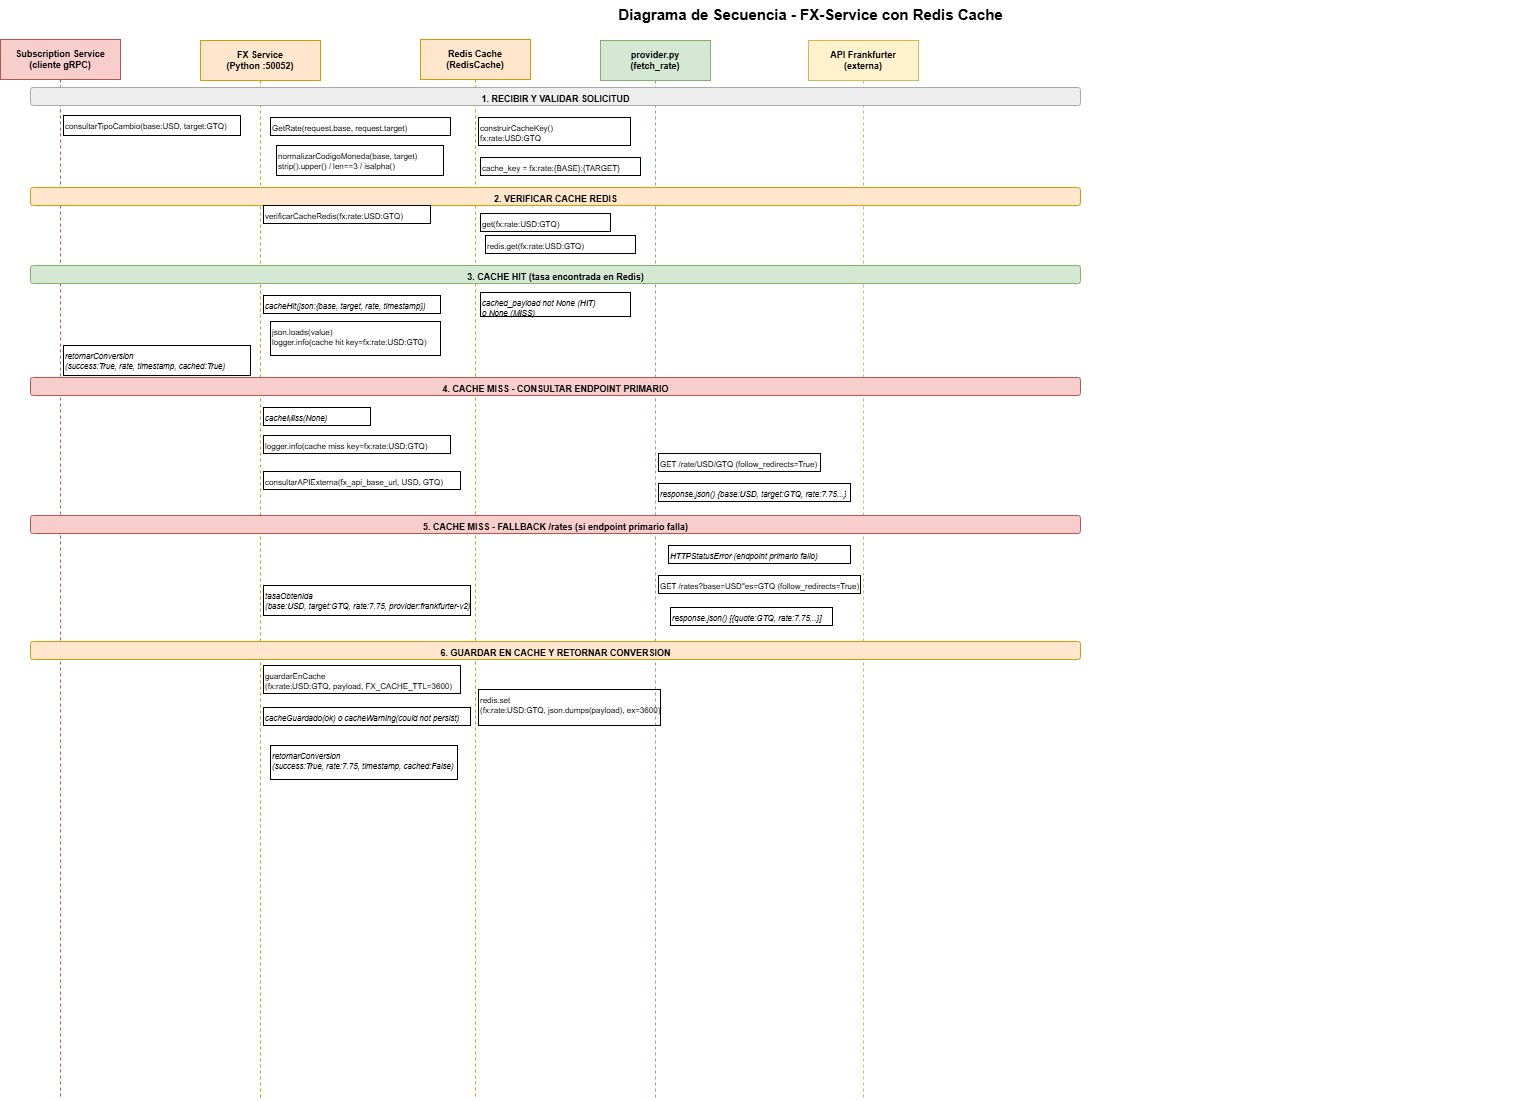

The diagram above was exported from draw.io. Its source (the exported page's mxGraphModel, read from the mxfile embedded in the PNG):
<mxGraphModel dx="1047" dy="576" grid="1" gridSize="10" guides="1" tooltips="1" connect="1" arrows="1" fold="1" page="1" pageScale="1" pageWidth="1169" pageHeight="1654" math="0" shadow="0">
  <root>
    <mxCell id="0" />
    <mxCell id="1" parent="0" />
    <mxCell id="titulo" parent="1" style="text;html=1;strokeColor=none;fillColor=none;align=center;verticalAlign=middle;fontSize=15;fontStyle=1;" value="Diagrama de Secuencia - FX-Service con Redis Cache" vertex="1">
      <mxGeometry height="28" width="1440" x="100" y="15" as="geometry" />
    </mxCell>
    <mxCell id="ll-sub" parent="1" style="shape=umlLifeline;whiteSpace=wrap;html=1;fillColor=#f8cecc;strokeColor=#b85450;fontSize=9;fontStyle=1;" value="Subscription Service&#10;(cliente gRPC)" vertex="1">
      <mxGeometry height="1060" width="120" x="10" y="54" as="geometry" />
    </mxCell>
    <mxCell id="ll-fx" parent="1" style="shape=umlLifeline;whiteSpace=wrap;html=1;fillColor=#ffe6cc;strokeColor=#d79b00;fontSize=9;fontStyle=1;" value="FX Service&#10;(Python :50052)" vertex="1">
      <mxGeometry height="1060" width="120" x="210" y="55" as="geometry" />
    </mxCell>
    <mxCell id="ll-redis" parent="1" style="shape=umlLifeline;whiteSpace=wrap;html=1;fillColor=#ffe6cc;strokeColor=#d79b00;fontSize=9;fontStyle=1;" value="Redis Cache&#10;(RedisCache)" vertex="1">
      <mxGeometry height="1060" width="110" x="430" y="54" as="geometry" />
    </mxCell>
    <mxCell id="ll-prov" parent="1" style="shape=umlLifeline;whiteSpace=wrap;html=1;fillColor=#d5e8d4;strokeColor=#82b366;fontSize=9;fontStyle=1;" value="provider.py&#10;(fetch_rate)" vertex="1">
      <mxGeometry height="1060" width="110" x="610" y="55" as="geometry" />
    </mxCell>
    <mxCell id="ll-frank" parent="1" style="shape=umlLifeline;whiteSpace=wrap;html=1;fillColor=#fff2cc;strokeColor=#d6b656;fontSize=9;fontStyle=1;" value="API Frankfurter&#10;(externa)" vertex="1">
      <mxGeometry height="1060" width="110" x="818" y="55" as="geometry" />
    </mxCell>
    <mxCell id="sep1" parent="1" style="text;html=1;strokeColor=#aaaaaa;fillColor=#eeeeee;align=center;fontStyle=1;fontSize=9;rounded=1;" value="1. RECIBIR Y VALIDAR SOLICITUD" vertex="1">
      <mxGeometry height="18" width="1050" x="40" y="102" as="geometry" />
    </mxCell>
    <mxCell id="s1m1" edge="1" parent="1" style="endArrow=block;endFill=1;html=1;strokeColor=#b85450;" value="">
      <mxGeometry relative="1" as="geometry">
        <Array as="sourcePoint">
          <mxPoint x="70" y="132" />
        </Array>
        <Array as="targetPoint">
          <mxPoint x="270" y="132" />
        </Array>
      </mxGeometry>
    </mxCell>
    <mxCell id="s1m1l" parent="1" style="text;html=1;fontSize=8;strokeColor=default;" value="consultarTipoCambio(base:USD, target:GTQ)" vertex="1">
      <mxGeometry height="20" width="177" x="73" y="130" as="geometry" />
    </mxCell>
    <mxCell id="s1m2l" parent="1" style="text;html=1;fontSize=8;fillColor=none;strokeColor=default;" value="normalizarCodigoMoneda(base, target)&#10;strip().upper() / len==3 / isalpha()" vertex="1">
      <mxGeometry height="30" width="167" x="286" y="160" as="geometry" />
    </mxCell>
    <mxCell id="s1m3l" parent="1" style="text;html=1;fontSize=8;fillColor=none;strokeColor=default;" value="construirCacheKey()&#10;fx:rate:USD:GTQ" vertex="1">
      <mxGeometry height="28" width="152" x="488" y="132" as="geometry" />
    </mxCell>
    <mxCell id="sep2" parent="1" style="text;html=1;strokeColor=#d79b00;fillColor=#ffe6cc;align=center;fontStyle=1;fontSize=9;rounded=1;" value="2. VERIFICAR CACHE REDIS" vertex="1">
      <mxGeometry height="18" width="1050" x="40" y="202" as="geometry" />
    </mxCell>
    <mxCell id="s2m1" edge="1" parent="1" style="endArrow=block;endFill=1;html=1;strokeColor=#d79b00;" value="">
      <mxGeometry relative="1" as="geometry">
        <Array as="sourcePoint">
          <mxPoint x="270" y="232" />
        </Array>
        <Array as="targetPoint">
          <mxPoint x="475" y="232" />
        </Array>
      </mxGeometry>
    </mxCell>
    <mxCell id="s2m1l" parent="1" style="text;html=1;fontSize=8;fillColor=none;strokeColor=default;" value="verificarCacheRedis(fx:rate:USD:GTQ)" vertex="1">
      <mxGeometry height="18" width="167" x="273" y="220" as="geometry" />
    </mxCell>
    <mxCell id="s2m2" edge="1" parent="1" style="endArrow=block;endFill=1;html=1;strokeColor=#d79b00;" value="">
      <mxGeometry relative="1" as="geometry">
        <Array as="sourcePoint">
          <mxPoint x="475" y="250" />
        </Array>
        <Array as="targetPoint">
          <mxPoint x="475" y="250" />
        </Array>
      </mxGeometry>
    </mxCell>
    <mxCell id="s2m2l" parent="1" style="text;html=1;fontSize=8;fillColor=none;strokeColor=default;" value="redis.get(fx:rate:USD:GTQ)" vertex="1">
      <mxGeometry height="18" width="150" x="495" y="250" as="geometry" />
    </mxCell>
    <mxCell id="sep3" parent="1" style="text;html=1;strokeColor=#82b366;fillColor=#d5e8d4;align=center;fontStyle=1;fontSize=9;rounded=1;" value="3. CACHE HIT (tasa encontrada en Redis)" vertex="1">
      <mxGeometry height="18" width="1050" x="40" y="280" as="geometry" />
    </mxCell>
    <mxCell id="s3m1" edge="1" parent="1" style="endArrow=block;endFill=1;html=1;strokeColor=#d79b00;dashed=1;" value="">
      <mxGeometry relative="1" as="geometry">
        <Array as="sourcePoint">
          <mxPoint x="475" y="310" />
        </Array>
        <Array as="targetPoint">
          <mxPoint x="270" y="310" />
        </Array>
      </mxGeometry>
    </mxCell>
    <mxCell id="s3m1l" parent="1" style="text;html=1;fontSize=8;fillColor=none;strokeColor=default;fontStyle=2;" value="cacheHit(json:{base, target, rate, timestamp})" vertex="1">
      <mxGeometry height="18" width="177" x="273" y="310" as="geometry" />
    </mxCell>
    <mxCell id="s3m2l" parent="1" style="text;html=1;fontSize=8;fillColor=none;strokeColor=default;" value="json.loads(value)&#10;logger.info(cache hit key=fx:rate:USD:GTQ)" vertex="1">
      <mxGeometry height="34" width="170" x="280" y="336" as="geometry" />
    </mxCell>
    <mxCell id="s3m3" edge="1" parent="1" style="endArrow=block;endFill=1;html=1;strokeColor=#d79b00;dashed=1;" value="">
      <mxGeometry relative="1" as="geometry">
        <Array as="sourcePoint">
          <mxPoint x="270" y="360" />
        </Array>
        <Array as="targetPoint">
          <mxPoint x="70" y="360" />
        </Array>
      </mxGeometry>
    </mxCell>
    <mxCell id="s3m3l" parent="1" style="text;html=1;fontSize=8;fillColor=none;strokeColor=default;fontStyle=2;" value="retornarConversion&lt;div&gt;(success:True, rate, timestamp, cached:True)&lt;/div&gt;" vertex="1">
      <mxGeometry height="30" width="187" x="73" y="360" as="geometry" />
    </mxCell>
    <mxCell id="sep4" parent="1" style="text;html=1;strokeColor=#b85450;fillColor=#f8cecc;align=center;fontStyle=1;fontSize=9;rounded=1;" value="4. CACHE MISS - CONSULTAR ENDPOINT PRIMARIO" vertex="1">
      <mxGeometry height="18" width="1050" x="40" y="392" as="geometry" />
    </mxCell>
    <mxCell id="s4m1" edge="1" parent="1" style="endArrow=block;endFill=1;html=1;strokeColor=#d79b00;dashed=1;" value="">
      <mxGeometry relative="1" as="geometry">
        <Array as="sourcePoint">
          <mxPoint x="475" y="422" />
        </Array>
        <Array as="targetPoint">
          <mxPoint x="270" y="422" />
        </Array>
      </mxGeometry>
    </mxCell>
    <mxCell id="s4m1l" parent="1" style="text;html=1;fontSize=8;fillColor=none;strokeColor=default;fontStyle=2;" value="cacheMiss(None)" vertex="1">
      <mxGeometry height="18" width="107" x="273" y="422" as="geometry" />
    </mxCell>
    <mxCell id="s4m2l" parent="1" style="text;html=1;fontSize=8;fillColor=none;strokeColor=default;" value="logger.info(cache miss key=fx:rate:USD:GTQ)" vertex="1">
      <mxGeometry height="18" width="187" x="273" y="450" as="geometry" />
    </mxCell>
    <mxCell id="s4m3" edge="1" parent="1" style="endArrow=block;endFill=1;html=1;strokeColor=#82b366;" value="">
      <mxGeometry relative="1" as="geometry">
        <Array as="sourcePoint">
          <mxPoint x="270" y="464" />
        </Array>
        <Array as="targetPoint">
          <mxPoint x="665" y="464" />
        </Array>
      </mxGeometry>
    </mxCell>
    <mxCell id="s4m3l" parent="1" style="text;html=1;fontSize=8;fillColor=none;strokeColor=default;" value="consultarAPIExterna(fx_api_base_url, USD, GTQ)" vertex="1">
      <mxGeometry height="18" width="197" x="273" y="486" as="geometry" />
    </mxCell>
    <mxCell id="s4m4" edge="1" parent="1" style="endArrow=block;endFill=1;html=1;strokeColor=#d6b656;" value="">
      <mxGeometry relative="1" as="geometry">
        <Array as="sourcePoint">
          <mxPoint x="665" y="482" />
        </Array>
        <Array as="targetPoint">
          <mxPoint x="855" y="482" />
        </Array>
      </mxGeometry>
    </mxCell>
    <mxCell id="s4m4l" parent="1" style="text;html=1;fontSize=8;fillColor=none;strokeColor=default;" value="GET /rate/USD/GTQ (follow_redirects=True)" vertex="1">
      <mxGeometry height="18" width="162" x="668" y="468" as="geometry" />
    </mxCell>
    <mxCell id="s4m5" edge="1" parent="1" style="endArrow=block;endFill=1;html=1;strokeColor=#d6b656;dashed=1;" value="">
      <mxGeometry relative="1" as="geometry">
        <Array as="sourcePoint">
          <mxPoint x="855" y="498" />
        </Array>
        <Array as="targetPoint">
          <mxPoint x="665" y="498" />
        </Array>
      </mxGeometry>
    </mxCell>
    <mxCell id="s4m5l" parent="1" style="text;html=1;fontSize=8;fillColor=none;strokeColor=default;fontStyle=2;" value="response.json() {base:USD, target:GTQ, rate:7.75...}" vertex="1">
      <mxGeometry height="18" width="192" x="668" y="498" as="geometry" />
    </mxCell>
    <mxCell id="sep5" parent="1" style="text;html=1;strokeColor=#b85450;fillColor=#f8cecc;align=center;fontStyle=1;fontSize=9;rounded=1;" value="5. CACHE MISS - FALLBACK /rates (si endpoint primario falla)" vertex="1">
      <mxGeometry height="18" width="1050" x="40" y="530" as="geometry" />
    </mxCell>
    <mxCell id="s5m1" edge="1" parent="1" style="endArrow=block;endFill=1;html=1;strokeColor=#d6b656;dashed=1;" value="">
      <mxGeometry relative="1" as="geometry">
        <Array as="sourcePoint">
          <mxPoint x="855" y="560" />
        </Array>
        <Array as="targetPoint">
          <mxPoint x="665" y="560" />
        </Array>
      </mxGeometry>
    </mxCell>
    <mxCell id="s5m1l" parent="1" style="text;html=1;fontSize=8;fillColor=none;strokeColor=default;fontStyle=2;" value="HTTPStatusError (endpoint primario fallo)" vertex="1">
      <mxGeometry height="18" width="182" x="678" y="560" as="geometry" />
    </mxCell>
    <mxCell id="s5m2" edge="1" parent="1" style="endArrow=block;endFill=1;html=1;strokeColor=#d6b656;" value="">
      <mxGeometry relative="1" as="geometry">
        <Array as="sourcePoint">
          <mxPoint x="665" y="582" />
        </Array>
        <Array as="targetPoint">
          <mxPoint x="855" y="582" />
        </Array>
      </mxGeometry>
    </mxCell>
    <mxCell id="s5m2l" parent="1" style="text;html=1;fontSize=8;fillColor=none;strokeColor=default;" value="GET /rates?base=USD&amp;quotes=GTQ (follow_redirects=True)" vertex="1">
      <mxGeometry height="18" width="202" x="668" y="590" as="geometry" />
    </mxCell>
    <mxCell id="s5m3" edge="1" parent="1" style="endArrow=block;endFill=1;html=1;strokeColor=#d6b656;dashed=1;" value="">
      <mxGeometry relative="1" as="geometry">
        <Array as="sourcePoint">
          <mxPoint x="855" y="598" />
        </Array>
        <Array as="targetPoint">
          <mxPoint x="665" y="598" />
        </Array>
      </mxGeometry>
    </mxCell>
    <mxCell id="s5m3l" parent="1" style="text;html=1;fontSize=8;fillColor=none;strokeColor=default;fontStyle=2;" value="response.json() [{quote:GTQ, rate:7.75...}]" vertex="1">
      <mxGeometry height="18" width="162" x="680" y="622" as="geometry" />
    </mxCell>
    <mxCell id="s5m4" edge="1" parent="1" style="endArrow=block;endFill=1;html=1;strokeColor=#82b366;dashed=1;" value="">
      <mxGeometry relative="1" as="geometry">
        <Array as="sourcePoint">
          <mxPoint x="665" y="622" />
        </Array>
        <Array as="targetPoint">
          <mxPoint x="270" y="622" />
        </Array>
      </mxGeometry>
    </mxCell>
    <mxCell id="s5m4l" parent="1" style="text;html=1;fontSize=8;fillColor=none;strokeColor=default;fontStyle=2;" value="tasaObtenida&lt;div&gt;(base:USD, target:GTQ, rate:7.75, provider:frankfurter-v2)&lt;/div&gt;" vertex="1">
      <mxGeometry height="30" width="207" x="273" y="600" as="geometry" />
    </mxCell>
    <mxCell id="sep6" parent="1" style="text;html=1;strokeColor=#d79b00;fillColor=#ffe6cc;align=center;fontStyle=1;fontSize=9;rounded=1;" value="6. GUARDAR EN CACHE Y RETORNAR CONVERSION" vertex="1">
      <mxGeometry height="18" width="1050" x="40" y="656" as="geometry" />
    </mxCell>
    <mxCell id="s6m1" edge="1" parent="1" style="endArrow=block;endFill=1;html=1;strokeColor=#d79b00;" value="">
      <mxGeometry relative="1" as="geometry">
        <Array as="sourcePoint">
          <mxPoint x="270" y="686" />
        </Array>
        <Array as="targetPoint">
          <mxPoint x="475" y="686" />
        </Array>
      </mxGeometry>
    </mxCell>
    <mxCell id="s6m1l" parent="1" style="text;html=1;fontSize=8;fillColor=none;strokeColor=default;" value="guardarEnCache&lt;div&gt;(fx:rate:USD:GTQ, payload, FX_CACHE_TTL=3600)&lt;/div&gt;" vertex="1">
      <mxGeometry height="28" width="197" x="273" y="680" as="geometry" />
    </mxCell>
    <mxCell id="s6m2" edge="1" parent="1" style="endArrow=block;endFill=1;html=1;strokeColor=#d79b00;" value="">
      <mxGeometry relative="1" as="geometry">
        <Array as="sourcePoint">
          <mxPoint x="475" y="704" />
        </Array>
        <Array as="targetPoint">
          <mxPoint x="475" y="704" />
        </Array>
      </mxGeometry>
    </mxCell>
    <mxCell id="s6m2l" parent="1" style="text;html=1;fontSize=8;fillColor=none;strokeColor=default;" value="redis.set&lt;div&gt;(fx:rate:USD:GTQ, json.dumps(payload), ex=3600)&lt;/div&gt;" vertex="1">
      <mxGeometry height="36" width="182" x="488" y="704" as="geometry" />
    </mxCell>
    <mxCell id="s6m3" edge="1" parent="1" style="endArrow=block;endFill=1;html=1;strokeColor=#d79b00;dashed=1;" value="">
      <mxGeometry relative="1" as="geometry">
        <Array as="sourcePoint">
          <mxPoint x="475" y="722" />
        </Array>
        <Array as="targetPoint">
          <mxPoint x="270" y="722" />
        </Array>
      </mxGeometry>
    </mxCell>
    <mxCell id="s6m3l" parent="1" style="text;html=1;fontSize=8;fillColor=none;strokeColor=default;fontStyle=2;" value="cacheGuardado(ok) o cacheWarning(could not persist)" vertex="1">
      <mxGeometry height="18" width="207" x="273" y="722" as="geometry" />
    </mxCell>
    <mxCell id="s6m4" edge="1" parent="1" style="endArrow=block;endFill=1;html=1;strokeColor=#d79b00;dashed=1;" value="">
      <mxGeometry relative="1" as="geometry">
        <Array as="sourcePoint">
          <mxPoint x="270" y="746" />
        </Array>
        <Array as="targetPoint">
          <mxPoint x="70" y="746" />
        </Array>
      </mxGeometry>
    </mxCell>
    <mxCell id="s6m4l" parent="1" style="text;html=1;fontSize=8;fillColor=none;strokeColor=default;fontStyle=2;" value="retornarConversion&lt;div&gt;(success:True, rate:7.75, timestamp, cached:False)&lt;/div&gt;" vertex="1">
      <mxGeometry height="34" width="187" x="280" y="760" as="geometry" />
    </mxCell>
    <mxCell id="fx-l1" parent="1" style="text;html=1;fontSize=8;fillColor=none;strokeColor=default;" value="GetRate(request.base, request.target)" vertex="1">
      <mxGeometry height="18" width="180" x="280" y="132" as="geometry" />
    </mxCell>
    <mxCell id="fx-l2" parent="1" style="text;html=1;fontSize=8;fillColor=none;strokeColor=default;" value="cache_key = fx:rate:{BASE}:{TARGET}" vertex="1">
      <mxGeometry height="18" width="160" x="490" y="172" as="geometry" />
    </mxCell>
    <mxCell id="redis-l1" parent="1" style="text;html=1;fontSize=8;fillColor=none;strokeColor=default;" value="get(fx:rate:USD:GTQ)" vertex="1">
      <mxGeometry height="18" width="130" x="490" y="228" as="geometry" />
    </mxCell>
    <mxCell id="redis-l2" parent="1" style="text;html=1;fontSize=8;fillColor=none;strokeColor=default;fontStyle=2;" value="cached_payload not None (HIT)&#10;o None (MISS)" vertex="1">
      <mxGeometry height="24" width="150" x="490" y="307" as="geometry" />
    </mxCell>
  </root>
</mxGraphModel>